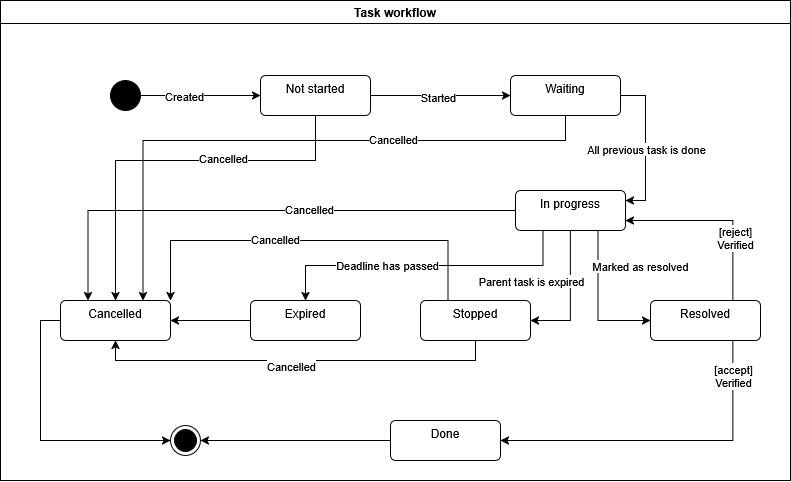

The diagram above was exported from draw.io. Its source (the exported page's mxGraphModel, read from the mxfile embedded in the PNG):
<mxGraphModel dx="1453" dy="745" grid="1" gridSize="10" guides="1" tooltips="1" connect="1" arrows="1" fold="1" page="1" pageScale="1" pageWidth="850" pageHeight="1100" math="0" shadow="0">
  <root>
    <mxCell id="0" />
    <mxCell id="qVCMJOOaMfc6WJUTSoYY-1" value="task state machine" parent="0" />
    <mxCell id="qVCMJOOaMfc6WJUTSoYY-3" value="&lt;div&gt;Task workflow&lt;/div&gt;" style="swimlane;whiteSpace=wrap;html=1;startSize=23;swimlaneFillColor=default;" vertex="1" parent="qVCMJOOaMfc6WJUTSoYY-1">
      <mxGeometry x="260" y="220" width="790" height="480" as="geometry" />
    </mxCell>
    <mxCell id="qVCMJOOaMfc6WJUTSoYY-14" style="edgeStyle=orthogonalEdgeStyle;rounded=0;orthogonalLoop=1;jettySize=auto;html=1;exitX=1;exitY=0.5;exitDx=0;exitDy=0;entryX=0;entryY=0.5;entryDx=0;entryDy=0;" edge="1" parent="qVCMJOOaMfc6WJUTSoYY-3" source="qVCMJOOaMfc6WJUTSoYY-5" target="qVCMJOOaMfc6WJUTSoYY-6">
      <mxGeometry relative="1" as="geometry" />
    </mxCell>
    <mxCell id="qVCMJOOaMfc6WJUTSoYY-28" value="Started" style="edgeLabel;html=1;align=center;verticalAlign=middle;resizable=0;points=[];" vertex="1" connectable="0" parent="qVCMJOOaMfc6WJUTSoYY-14">
      <mxGeometry x="-0.0437" y="-1" relative="1" as="geometry">
        <mxPoint as="offset" />
      </mxGeometry>
    </mxCell>
    <mxCell id="qVCMJOOaMfc6WJUTSoYY-15" style="edgeStyle=orthogonalEdgeStyle;rounded=0;orthogonalLoop=1;jettySize=auto;html=1;exitX=0.5;exitY=1;exitDx=0;exitDy=0;entryX=0.5;entryY=0;entryDx=0;entryDy=0;" edge="1" parent="qVCMJOOaMfc6WJUTSoYY-3" source="qVCMJOOaMfc6WJUTSoYY-5" target="qVCMJOOaMfc6WJUTSoYY-8">
      <mxGeometry relative="1" as="geometry">
        <Array as="points">
          <mxPoint x="315" y="160" />
          <mxPoint x="115" y="160" />
        </Array>
      </mxGeometry>
    </mxCell>
    <mxCell id="qVCMJOOaMfc6WJUTSoYY-32" value="Cancelled" style="edgeLabel;html=1;align=center;verticalAlign=middle;resizable=0;points=[];" vertex="1" connectable="0" parent="qVCMJOOaMfc6WJUTSoYY-15">
      <mxGeometry x="-0.281" y="-3" relative="1" as="geometry">
        <mxPoint as="offset" />
      </mxGeometry>
    </mxCell>
    <mxCell id="qVCMJOOaMfc6WJUTSoYY-5" value="Not started" style="html=1;align=center;verticalAlign=top;rounded=1;absoluteArcSize=1;arcSize=10;dashed=0;whiteSpace=wrap;" vertex="1" parent="qVCMJOOaMfc6WJUTSoYY-3">
      <mxGeometry x="260" y="75" width="110" height="40" as="geometry" />
    </mxCell>
    <mxCell id="qVCMJOOaMfc6WJUTSoYY-16" style="edgeStyle=orthogonalEdgeStyle;rounded=0;orthogonalLoop=1;jettySize=auto;html=1;exitX=0.5;exitY=1;exitDx=0;exitDy=0;entryX=0.75;entryY=0;entryDx=0;entryDy=0;" edge="1" parent="qVCMJOOaMfc6WJUTSoYY-3" source="qVCMJOOaMfc6WJUTSoYY-6" target="qVCMJOOaMfc6WJUTSoYY-8">
      <mxGeometry relative="1" as="geometry">
        <Array as="points">
          <mxPoint x="565" y="140" />
          <mxPoint x="143" y="140" />
        </Array>
      </mxGeometry>
    </mxCell>
    <mxCell id="qVCMJOOaMfc6WJUTSoYY-31" value="Cancelled" style="edgeLabel;html=1;align=center;verticalAlign=middle;resizable=0;points=[];" vertex="1" connectable="0" parent="qVCMJOOaMfc6WJUTSoYY-16">
      <mxGeometry x="-0.3488" y="-2" relative="1" as="geometry">
        <mxPoint as="offset" />
      </mxGeometry>
    </mxCell>
    <mxCell id="qVCMJOOaMfc6WJUTSoYY-26" style="edgeStyle=orthogonalEdgeStyle;rounded=0;orthogonalLoop=1;jettySize=auto;html=1;exitX=1;exitY=0.5;exitDx=0;exitDy=0;entryX=1;entryY=0.25;entryDx=0;entryDy=0;" edge="1" parent="qVCMJOOaMfc6WJUTSoYY-3" source="qVCMJOOaMfc6WJUTSoYY-6" target="qVCMJOOaMfc6WJUTSoYY-7">
      <mxGeometry relative="1" as="geometry" />
    </mxCell>
    <mxCell id="qVCMJOOaMfc6WJUTSoYY-29" value="All previous task is done" style="edgeLabel;html=1;align=center;verticalAlign=middle;resizable=0;points=[];" vertex="1" connectable="0" parent="qVCMJOOaMfc6WJUTSoYY-26">
      <mxGeometry x="0.049" relative="1" as="geometry">
        <mxPoint as="offset" />
      </mxGeometry>
    </mxCell>
    <mxCell id="qVCMJOOaMfc6WJUTSoYY-6" value="Waiting" style="html=1;align=center;verticalAlign=top;rounded=1;absoluteArcSize=1;arcSize=10;dashed=0;whiteSpace=wrap;" vertex="1" parent="qVCMJOOaMfc6WJUTSoYY-3">
      <mxGeometry x="510" y="75" width="110" height="40" as="geometry" />
    </mxCell>
    <mxCell id="qVCMJOOaMfc6WJUTSoYY-17" style="edgeStyle=orthogonalEdgeStyle;rounded=0;orthogonalLoop=1;jettySize=auto;html=1;exitX=0;exitY=0.5;exitDx=0;exitDy=0;entryX=0.25;entryY=0;entryDx=0;entryDy=0;" edge="1" parent="qVCMJOOaMfc6WJUTSoYY-3" source="qVCMJOOaMfc6WJUTSoYY-7" target="qVCMJOOaMfc6WJUTSoYY-8">
      <mxGeometry relative="1" as="geometry" />
    </mxCell>
    <mxCell id="qVCMJOOaMfc6WJUTSoYY-30" value="Cancelled" style="edgeLabel;html=1;align=center;verticalAlign=middle;resizable=0;points=[];" vertex="1" connectable="0" parent="qVCMJOOaMfc6WJUTSoYY-17">
      <mxGeometry x="-0.1981" y="-2" relative="1" as="geometry">
        <mxPoint as="offset" />
      </mxGeometry>
    </mxCell>
    <mxCell id="qVCMJOOaMfc6WJUTSoYY-23" style="edgeStyle=orthogonalEdgeStyle;rounded=0;orthogonalLoop=1;jettySize=auto;html=1;exitX=0.75;exitY=1;exitDx=0;exitDy=0;entryX=0;entryY=0.5;entryDx=0;entryDy=0;" edge="1" parent="qVCMJOOaMfc6WJUTSoYY-3" source="qVCMJOOaMfc6WJUTSoYY-7" target="qVCMJOOaMfc6WJUTSoYY-11">
      <mxGeometry relative="1" as="geometry" />
    </mxCell>
    <mxCell id="qVCMJOOaMfc6WJUTSoYY-37" value="Marked as resolved" style="edgeLabel;html=1;align=center;verticalAlign=middle;resizable=0;points=[];" vertex="1" connectable="0" parent="qVCMJOOaMfc6WJUTSoYY-23">
      <mxGeometry x="-0.6053" y="1" relative="1" as="geometry">
        <mxPoint x="41" y="7" as="offset" />
      </mxGeometry>
    </mxCell>
    <mxCell id="qVCMJOOaMfc6WJUTSoYY-24" style="edgeStyle=orthogonalEdgeStyle;rounded=0;orthogonalLoop=1;jettySize=auto;html=1;exitX=0.5;exitY=1;exitDx=0;exitDy=0;entryX=1;entryY=0.5;entryDx=0;entryDy=0;" edge="1" parent="qVCMJOOaMfc6WJUTSoYY-3" source="qVCMJOOaMfc6WJUTSoYY-7" target="qVCMJOOaMfc6WJUTSoYY-10">
      <mxGeometry relative="1" as="geometry" />
    </mxCell>
    <mxCell id="qVCMJOOaMfc6WJUTSoYY-36" value="Parent task is expired" style="edgeLabel;html=1;align=center;verticalAlign=middle;resizable=0;points=[];" vertex="1" connectable="0" parent="qVCMJOOaMfc6WJUTSoYY-24">
      <mxGeometry x="-0.314" y="-1" relative="1" as="geometry">
        <mxPoint x="-39" y="5" as="offset" />
      </mxGeometry>
    </mxCell>
    <mxCell id="qVCMJOOaMfc6WJUTSoYY-25" style="edgeStyle=orthogonalEdgeStyle;rounded=0;orthogonalLoop=1;jettySize=auto;html=1;exitX=0.25;exitY=1;exitDx=0;exitDy=0;entryX=0.5;entryY=0;entryDx=0;entryDy=0;" edge="1" parent="qVCMJOOaMfc6WJUTSoYY-3" source="qVCMJOOaMfc6WJUTSoYY-7" target="qVCMJOOaMfc6WJUTSoYY-9">
      <mxGeometry relative="1" as="geometry" />
    </mxCell>
    <mxCell id="qVCMJOOaMfc6WJUTSoYY-35" value="Deadline has passed" style="edgeLabel;html=1;align=center;verticalAlign=middle;resizable=0;points=[];" vertex="1" connectable="0" parent="qVCMJOOaMfc6WJUTSoYY-25">
      <mxGeometry x="0.2361" y="-1" relative="1" as="geometry">
        <mxPoint x="-1" as="offset" />
      </mxGeometry>
    </mxCell>
    <mxCell id="qVCMJOOaMfc6WJUTSoYY-7" value="In progress" style="html=1;align=center;verticalAlign=top;rounded=1;absoluteArcSize=1;arcSize=10;dashed=0;whiteSpace=wrap;" vertex="1" parent="qVCMJOOaMfc6WJUTSoYY-3">
      <mxGeometry x="515" y="190" width="110" height="40" as="geometry" />
    </mxCell>
    <mxCell id="qVCMJOOaMfc6WJUTSoYY-42" style="edgeStyle=orthogonalEdgeStyle;rounded=0;orthogonalLoop=1;jettySize=auto;html=1;exitX=0;exitY=0.5;exitDx=0;exitDy=0;entryX=0;entryY=0.5;entryDx=0;entryDy=0;" edge="1" parent="qVCMJOOaMfc6WJUTSoYY-3" source="qVCMJOOaMfc6WJUTSoYY-8" target="qVCMJOOaMfc6WJUTSoYY-40">
      <mxGeometry relative="1" as="geometry" />
    </mxCell>
    <mxCell id="qVCMJOOaMfc6WJUTSoYY-8" value="Cancelled" style="html=1;align=center;verticalAlign=top;rounded=1;absoluteArcSize=1;arcSize=10;dashed=0;whiteSpace=wrap;" vertex="1" parent="qVCMJOOaMfc6WJUTSoYY-3">
      <mxGeometry x="60" y="300" width="110" height="40" as="geometry" />
    </mxCell>
    <mxCell id="qVCMJOOaMfc6WJUTSoYY-19" style="edgeStyle=orthogonalEdgeStyle;rounded=0;orthogonalLoop=1;jettySize=auto;html=1;exitX=0.5;exitY=1;exitDx=0;exitDy=0;entryX=0.5;entryY=1;entryDx=0;entryDy=0;" edge="1" parent="qVCMJOOaMfc6WJUTSoYY-3" source="qVCMJOOaMfc6WJUTSoYY-10" target="qVCMJOOaMfc6WJUTSoYY-8">
      <mxGeometry relative="1" as="geometry" />
    </mxCell>
    <mxCell id="qVCMJOOaMfc6WJUTSoYY-43" value="Cancelled" style="edgeLabel;html=1;align=center;verticalAlign=middle;resizable=0;points=[];" vertex="1" connectable="0" parent="qVCMJOOaMfc6WJUTSoYY-19">
      <mxGeometry x="0.0233" y="5" relative="1" as="geometry">
        <mxPoint as="offset" />
      </mxGeometry>
    </mxCell>
    <mxCell id="qVCMJOOaMfc6WJUTSoYY-33" style="edgeStyle=orthogonalEdgeStyle;rounded=0;orthogonalLoop=1;jettySize=auto;html=1;exitX=0.25;exitY=0;exitDx=0;exitDy=0;entryX=1;entryY=0;entryDx=0;entryDy=0;" edge="1" parent="qVCMJOOaMfc6WJUTSoYY-3" source="qVCMJOOaMfc6WJUTSoYY-10" target="qVCMJOOaMfc6WJUTSoYY-8">
      <mxGeometry relative="1" as="geometry">
        <mxPoint x="170" y="290" as="targetPoint" />
        <Array as="points">
          <mxPoint x="448" y="240" />
          <mxPoint x="170" y="240" />
        </Array>
      </mxGeometry>
    </mxCell>
    <mxCell id="qVCMJOOaMfc6WJUTSoYY-34" value="Cancelled" style="edgeLabel;html=1;align=center;verticalAlign=middle;resizable=0;points=[];" vertex="1" connectable="0" parent="qVCMJOOaMfc6WJUTSoYY-33">
      <mxGeometry x="0.1779" y="-2" relative="1" as="geometry">
        <mxPoint as="offset" />
      </mxGeometry>
    </mxCell>
    <mxCell id="qVCMJOOaMfc6WJUTSoYY-10" value="Stopped" style="html=1;align=center;verticalAlign=top;rounded=1;absoluteArcSize=1;arcSize=10;dashed=0;whiteSpace=wrap;" vertex="1" parent="qVCMJOOaMfc6WJUTSoYY-3">
      <mxGeometry x="420" y="300" width="110" height="40" as="geometry" />
    </mxCell>
    <mxCell id="qVCMJOOaMfc6WJUTSoYY-21" style="edgeStyle=orthogonalEdgeStyle;rounded=0;orthogonalLoop=1;jettySize=auto;html=1;exitX=0.75;exitY=1;exitDx=0;exitDy=0;entryX=1;entryY=0.5;entryDx=0;entryDy=0;" edge="1" parent="qVCMJOOaMfc6WJUTSoYY-3" source="qVCMJOOaMfc6WJUTSoYY-11" target="qVCMJOOaMfc6WJUTSoYY-12">
      <mxGeometry relative="1" as="geometry" />
    </mxCell>
    <mxCell id="qVCMJOOaMfc6WJUTSoYY-39" value="&lt;div&gt;[accept]&lt;/div&gt;&lt;div&gt;Verified&lt;/div&gt;" style="edgeLabel;html=1;align=center;verticalAlign=middle;resizable=0;points=[];" vertex="1" connectable="0" parent="qVCMJOOaMfc6WJUTSoYY-21">
      <mxGeometry x="-0.7919" relative="1" as="geometry">
        <mxPoint as="offset" />
      </mxGeometry>
    </mxCell>
    <mxCell id="qVCMJOOaMfc6WJUTSoYY-22" style="edgeStyle=orthogonalEdgeStyle;rounded=0;orthogonalLoop=1;jettySize=auto;html=1;exitX=0.75;exitY=0;exitDx=0;exitDy=0;entryX=1;entryY=0.75;entryDx=0;entryDy=0;" edge="1" parent="qVCMJOOaMfc6WJUTSoYY-3" source="qVCMJOOaMfc6WJUTSoYY-11" target="qVCMJOOaMfc6WJUTSoYY-7">
      <mxGeometry relative="1" as="geometry" />
    </mxCell>
    <mxCell id="qVCMJOOaMfc6WJUTSoYY-38" value="&lt;div&gt;[reject]&lt;/div&gt;&lt;div&gt;Verified&lt;/div&gt;" style="edgeLabel;html=1;align=center;verticalAlign=middle;resizable=0;points=[];" vertex="1" connectable="0" parent="qVCMJOOaMfc6WJUTSoYY-22">
      <mxGeometry x="-0.3273" y="-2" relative="1" as="geometry">
        <mxPoint as="offset" />
      </mxGeometry>
    </mxCell>
    <mxCell id="qVCMJOOaMfc6WJUTSoYY-11" value="Resolved" style="html=1;align=center;verticalAlign=top;rounded=1;absoluteArcSize=1;arcSize=10;dashed=0;whiteSpace=wrap;" vertex="1" parent="qVCMJOOaMfc6WJUTSoYY-3">
      <mxGeometry x="650" y="300" width="110" height="40" as="geometry" />
    </mxCell>
    <mxCell id="qVCMJOOaMfc6WJUTSoYY-41" style="edgeStyle=orthogonalEdgeStyle;rounded=0;orthogonalLoop=1;jettySize=auto;html=1;exitX=0;exitY=0.5;exitDx=0;exitDy=0;entryX=1;entryY=0.5;entryDx=0;entryDy=0;" edge="1" parent="qVCMJOOaMfc6WJUTSoYY-3" source="qVCMJOOaMfc6WJUTSoYY-12" target="qVCMJOOaMfc6WJUTSoYY-40">
      <mxGeometry relative="1" as="geometry" />
    </mxCell>
    <mxCell id="qVCMJOOaMfc6WJUTSoYY-12" value="Done" style="html=1;align=center;verticalAlign=top;rounded=1;absoluteArcSize=1;arcSize=10;dashed=0;whiteSpace=wrap;" vertex="1" parent="qVCMJOOaMfc6WJUTSoYY-3">
      <mxGeometry x="390" y="420" width="110" height="40" as="geometry" />
    </mxCell>
    <mxCell id="qVCMJOOaMfc6WJUTSoYY-18" style="edgeStyle=orthogonalEdgeStyle;rounded=0;orthogonalLoop=1;jettySize=auto;html=1;exitX=0;exitY=0.5;exitDx=0;exitDy=0;entryX=1;entryY=0.5;entryDx=0;entryDy=0;" edge="1" parent="qVCMJOOaMfc6WJUTSoYY-3" source="qVCMJOOaMfc6WJUTSoYY-9" target="qVCMJOOaMfc6WJUTSoYY-8">
      <mxGeometry relative="1" as="geometry" />
    </mxCell>
    <mxCell id="qVCMJOOaMfc6WJUTSoYY-9" value="Expired" style="html=1;align=center;verticalAlign=top;rounded=1;absoluteArcSize=1;arcSize=10;dashed=0;whiteSpace=wrap;" vertex="1" parent="qVCMJOOaMfc6WJUTSoYY-3">
      <mxGeometry x="250" y="300" width="110" height="40" as="geometry" />
    </mxCell>
    <mxCell id="qVCMJOOaMfc6WJUTSoYY-13" style="edgeStyle=orthogonalEdgeStyle;rounded=0;orthogonalLoop=1;jettySize=auto;html=1;exitX=1;exitY=0.5;exitDx=0;exitDy=0;entryX=0;entryY=0.5;entryDx=0;entryDy=0;" edge="1" parent="qVCMJOOaMfc6WJUTSoYY-3" source="qVCMJOOaMfc6WJUTSoYY-4" target="qVCMJOOaMfc6WJUTSoYY-5">
      <mxGeometry relative="1" as="geometry" />
    </mxCell>
    <mxCell id="qVCMJOOaMfc6WJUTSoYY-27" value="Created" style="edgeLabel;html=1;align=center;verticalAlign=middle;resizable=0;points=[];" vertex="1" connectable="0" parent="qVCMJOOaMfc6WJUTSoYY-13">
      <mxGeometry x="-0.2667" relative="1" as="geometry">
        <mxPoint as="offset" />
      </mxGeometry>
    </mxCell>
    <mxCell id="qVCMJOOaMfc6WJUTSoYY-4" value="" style="ellipse;fillColor=strokeColor;html=1;" vertex="1" parent="qVCMJOOaMfc6WJUTSoYY-3">
      <mxGeometry x="110" y="80" width="30" height="30" as="geometry" />
    </mxCell>
    <mxCell id="qVCMJOOaMfc6WJUTSoYY-40" value="" style="ellipse;html=1;shape=endState;fillColor=strokeColor;" vertex="1" parent="qVCMJOOaMfc6WJUTSoYY-3">
      <mxGeometry x="170" y="425" width="30" height="30" as="geometry" />
    </mxCell>
  </root>
</mxGraphModel>